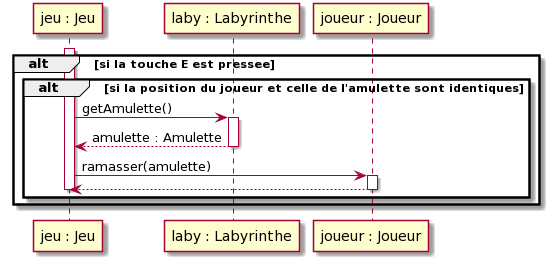

The diagram above was rendered by PlantUML. Its source (embedded in the PNG):
@startuml
alt si la touche E est pressee
    alt si la position du joueur et celle de l'amulette sont identiques
        activate "jeu : Jeu"
        "jeu : Jeu" -> "laby : Labyrinthe" : getAmulette()
        activate "laby : Labyrinthe"
        "laby : Labyrinthe" --> "jeu : Jeu" : amulette : Amulette
        deactivate "laby : Labyrinthe"
        "jeu : Jeu" -> "joueur : Joueur" : ramasser(amulette)
        activate "joueur : Joueur"
        "joueur : Joueur" --> "jeu : Jeu"
        deactivate "joueur : Joueur"
        deactivate "jeu : Jeu"
    end
end
@enduml